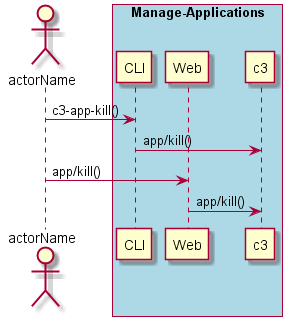

The diagram above was rendered by PlantUML. Its source (embedded in the PNG):
@startuml
Actor "actorName" as A

box "Manage-Applications" #lightblue
participant CLI as CLI
participant Web as Web
participant "c3" as S
A -> CLI : c3-app-kill()
CLI -> S : app/kill()
A -> Web : app/kill()
Web -> S : app/kill()
end box

@enduml